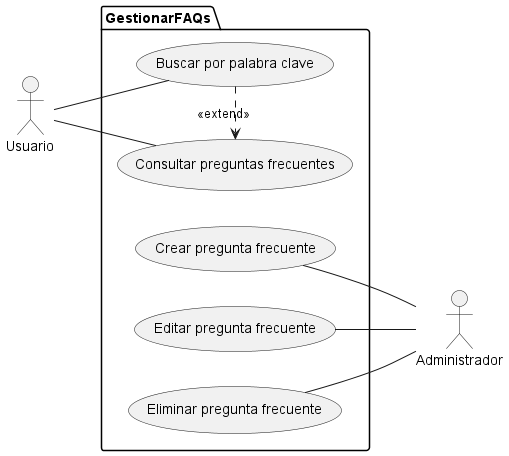

The diagram above was rendered by PlantUML. Its source (embedded in the PNG):
@startuml
left to right direction

actor "Usuario" as usuario
actor "Administrador" as administrador

package "GestionarFAQs" {
  usecase "Consultar preguntas frecuentes" as UC_FAQ1
  usecase "Buscar por palabra clave" as UC_FAQ2
  usecase "Crear pregunta frecuente" as UC_FAQ3
  usecase "Editar pregunta frecuente" as UC_FAQ4
  usecase "Eliminar pregunta frecuente" as UC_FAQ5
}

usuario -- UC_FAQ1
usuario -- UC_FAQ2

UC_FAQ3 -- administrador
UC_FAQ4 -- administrador
UC_FAQ5 -- administrador

' Relación lógica: La búsqueda es un filtro en tiempo real que extiende la consulta general
UC_FAQ2 .> UC_FAQ1 : <<extend>>
@enduml